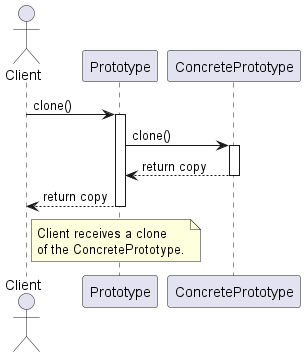

The diagram above was rendered by PlantUML. Its source (embedded in the PNG):
@startuml PrototypePatternSequenceDiagram

actor Client
participant "Prototype" as Prototype
participant "ConcretePrototype" as ConcretePrototype

Client -> Prototype : clone()
activate Prototype
Prototype -> ConcretePrototype : clone()
activate ConcretePrototype
ConcretePrototype --> Prototype : return copy
deactivate ConcretePrototype
Prototype --> Client : return copy
deactivate Prototype

note right of Client : Client receives a clone\nof the ConcretePrototype.

@enduml